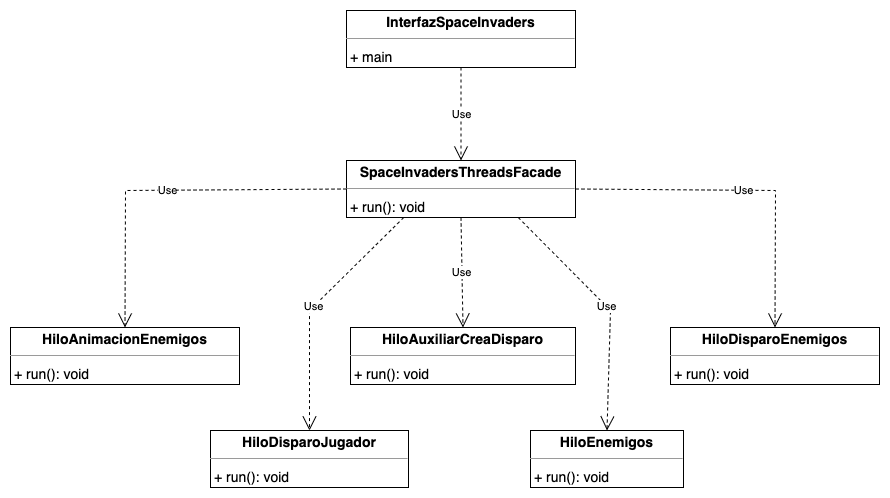

The diagram above was exported from draw.io. Its source (the exported page's mxGraphModel, read from the mxfile embedded in the PNG):
<mxGraphModel dx="-433" dy="-494" grid="1" gridSize="10" guides="1" tooltips="1" connect="1" arrows="1" fold="1" page="1" pageScale="1" pageWidth="827" pageHeight="1169" math="0" shadow="0">
  <root>
    <mxCell id="0" />
    <mxCell id="1" parent="0" />
    <mxCell id="2" value="Use" style="endArrow=open;endSize=12;dashed=1;html=1;rounded=0;exitX=0.75;exitY=1;exitDx=0;exitDy=0;entryX=0.5;entryY=0;entryDx=0;entryDy=0;" edge="1" source="9" target="8" parent="1">
      <mxGeometry width="160" relative="1" as="geometry">
        <mxPoint x="2781" y="1607" as="sourcePoint" />
        <mxPoint x="3045" y="1717" as="targetPoint" />
        <Array as="points">
          <mxPoint x="2920" y="1690" />
        </Array>
      </mxGeometry>
    </mxCell>
    <mxCell id="3" value="Use" style="endArrow=open;endSize=12;dashed=1;html=1;rounded=0;exitX=0.25;exitY=1;exitDx=0;exitDy=0;entryX=0.5;entryY=0;entryDx=0;entryDy=0;" edge="1" source="9" target="7" parent="1">
      <mxGeometry width="160" relative="1" as="geometry">
        <mxPoint x="2838" y="1607" as="sourcePoint" />
        <mxPoint x="2927" y="1820" as="targetPoint" />
        <Array as="points">
          <mxPoint x="2619" y="1690" />
        </Array>
      </mxGeometry>
    </mxCell>
    <mxCell id="4" value="&lt;p style=&quot;margin:0px;margin-top:4px;text-align:center;&quot;&gt;&lt;b&gt;HiloAnimacionEnemigos&lt;/b&gt;&lt;/p&gt;&lt;hr size=&quot;1&quot;/&gt;&lt;p style=&quot;margin:0 0 0 4px;line-height:1.6;&quot;&gt;+ run(): void&lt;/p&gt;" style="verticalAlign=top;align=left;overflow=fill;fontSize=14;fontFamily=Helvetica;html=1;rounded=0;shadow=0;comic=0;labelBackgroundColor=none;strokeWidth=1;" vertex="1" parent="1">
      <mxGeometry x="2320" y="1707" width="229" height="57" as="geometry" />
    </mxCell>
    <mxCell id="5" value="&lt;p style=&quot;margin:0px;margin-top:4px;text-align:center;&quot;&gt;&lt;b&gt;HiloAuxiliarCreaDisparo&lt;/b&gt;&lt;/p&gt;&lt;hr size=&quot;1&quot;/&gt;&lt;p style=&quot;margin:0 0 0 4px;line-height:1.6;&quot;&gt;+ run(): void&lt;/p&gt;" style="verticalAlign=top;align=left;overflow=fill;fontSize=14;fontFamily=Helvetica;html=1;rounded=0;shadow=0;comic=0;labelBackgroundColor=none;strokeWidth=1;" vertex="1" parent="1">
      <mxGeometry x="2660" y="1707" width="225" height="57" as="geometry" />
    </mxCell>
    <mxCell id="6" value="&lt;p style=&quot;margin:0px;margin-top:4px;text-align:center;&quot;&gt;&lt;b&gt;HiloDisparoEnemigos&lt;/b&gt;&lt;/p&gt;&lt;hr size=&quot;1&quot;/&gt;&lt;p style=&quot;margin:0 0 0 4px;line-height:1.6;&quot;&gt;+ run(): void&lt;/p&gt;" style="verticalAlign=top;align=left;overflow=fill;fontSize=14;fontFamily=Helvetica;html=1;rounded=0;shadow=0;comic=0;labelBackgroundColor=none;strokeWidth=1;" vertex="1" parent="1">
      <mxGeometry x="2980" y="1707" width="209" height="57" as="geometry" />
    </mxCell>
    <mxCell id="7" value="&lt;p style=&quot;margin:0px;margin-top:4px;text-align:center;&quot;&gt;&lt;b&gt;HiloDisparoJugador&lt;/b&gt;&lt;/p&gt;&lt;hr size=&quot;1&quot;/&gt;&lt;p style=&quot;margin:0 0 0 4px;line-height:1.6;&quot;&gt;+ run(): void&lt;/p&gt;" style="verticalAlign=top;align=left;overflow=fill;fontSize=14;fontFamily=Helvetica;html=1;rounded=0;shadow=0;comic=0;labelBackgroundColor=none;strokeWidth=1;" vertex="1" parent="1">
      <mxGeometry x="2520" y="1810" width="198" height="57" as="geometry" />
    </mxCell>
    <mxCell id="8" value="&lt;p style=&quot;margin:0px;margin-top:4px;text-align:center;&quot;&gt;&lt;b&gt;HiloEnemigos&lt;/b&gt;&lt;/p&gt;&lt;hr size=&quot;1&quot;/&gt;&lt;p style=&quot;margin:0 0 0 4px;line-height:1.6;&quot;&gt;+ run(): void&lt;/p&gt;" style="verticalAlign=top;align=left;overflow=fill;fontSize=14;fontFamily=Helvetica;html=1;rounded=0;shadow=0;comic=0;labelBackgroundColor=none;strokeWidth=1;" vertex="1" parent="1">
      <mxGeometry x="2840" y="1810" width="153" height="57" as="geometry" />
    </mxCell>
    <mxCell id="9" value="&lt;p style=&quot;margin:0px;margin-top:4px;text-align:center;&quot;&gt;&lt;b&gt;SpaceInvadersThreadsFacade&lt;/b&gt;&lt;/p&gt;&lt;hr size=&quot;1&quot;&gt;&lt;p style=&quot;margin:0 0 0 4px;line-height:1.6;&quot;&gt;+ run(): void&lt;/p&gt;" style="verticalAlign=top;align=left;overflow=fill;fontSize=14;fontFamily=Helvetica;html=1;rounded=0;shadow=0;comic=0;labelBackgroundColor=none;strokeWidth=1;" vertex="1" parent="1">
      <mxGeometry x="2656" y="1540" width="229" height="57" as="geometry" />
    </mxCell>
    <mxCell id="10" value="&lt;p style=&quot;margin:0px;margin-top:4px;text-align:center;&quot;&gt;&lt;b&gt;InterfazSpaceInvaders&lt;/b&gt;&lt;/p&gt;&lt;hr size=&quot;1&quot;&gt;&lt;p style=&quot;margin:0 0 0 4px;line-height:1.6;&quot;&gt;+ main&lt;/p&gt;" style="verticalAlign=top;align=left;overflow=fill;fontSize=14;fontFamily=Helvetica;html=1;rounded=0;shadow=0;comic=0;labelBackgroundColor=none;strokeWidth=1;" vertex="1" parent="1">
      <mxGeometry x="2656" y="1390" width="229" height="57" as="geometry" />
    </mxCell>
    <mxCell id="11" value="Use" style="endArrow=open;endSize=12;dashed=1;html=1;rounded=0;exitX=0;exitY=0.5;exitDx=0;exitDy=0;entryX=0.5;entryY=0;entryDx=0;entryDy=0;" edge="1" source="9" target="4" parent="1">
      <mxGeometry width="160" relative="1" as="geometry">
        <mxPoint x="2710" y="1660" as="sourcePoint" />
        <mxPoint x="2870" y="1660" as="targetPoint" />
        <Array as="points">
          <mxPoint x="2435" y="1570" />
        </Array>
      </mxGeometry>
    </mxCell>
    <mxCell id="12" value="Use" style="endArrow=open;endSize=12;dashed=1;html=1;rounded=0;exitX=0.5;exitY=1;exitDx=0;exitDy=0;entryX=0.5;entryY=0;entryDx=0;entryDy=0;" edge="1" source="9" target="5" parent="1">
      <mxGeometry width="160" relative="1" as="geometry">
        <mxPoint x="2781" y="1607" as="sourcePoint" />
        <mxPoint x="2511" y="1717" as="targetPoint" />
      </mxGeometry>
    </mxCell>
    <mxCell id="13" value="Use" style="endArrow=open;endSize=12;dashed=1;html=1;rounded=0;exitX=1;exitY=0.5;exitDx=0;exitDy=0;entryX=0.5;entryY=0;entryDx=0;entryDy=0;" edge="1" source="9" target="6" parent="1">
      <mxGeometry width="160" relative="1" as="geometry">
        <mxPoint x="2781" y="1607" as="sourcePoint" />
        <mxPoint x="2783" y="1717" as="targetPoint" />
        <Array as="points">
          <mxPoint x="3085" y="1570" />
        </Array>
      </mxGeometry>
    </mxCell>
    <mxCell id="14" value="Use" style="endArrow=open;endSize=12;dashed=1;html=1;rounded=0;exitX=0.5;exitY=1;exitDx=0;exitDy=0;entryX=0.5;entryY=0;entryDx=0;entryDy=0;" edge="1" source="10" target="9" parent="1">
      <mxGeometry width="160" relative="1" as="geometry">
        <mxPoint x="2781" y="1607" as="sourcePoint" />
        <mxPoint x="2800" y="1530" as="targetPoint" />
      </mxGeometry>
    </mxCell>
  </root>
</mxGraphModel>